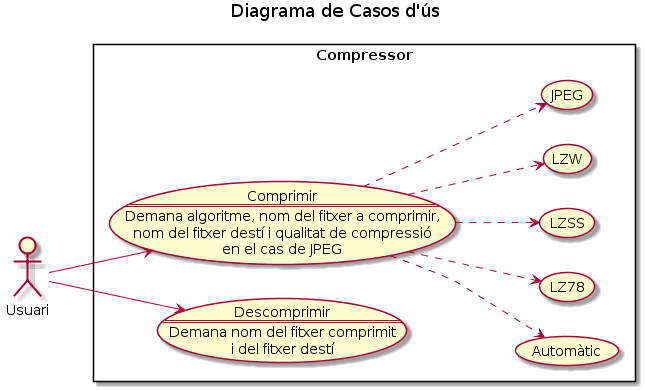

The diagram above was rendered by PlantUML. Its source (embedded in the PNG):
@startuml
left to right direction

title Diagrama de Casos d'ús

rectangle "Compressor" {
    usecase Com as "Comprimir
    ==
    Demana algoritme, nom del fitxer a comprimir,
    nom del fitxer destí i qualitat de compressió 
    en el cas de JPEG"
    usecase Des as "Descomprimir
    ==
    Demana nom del fitxer comprimit
    i del fitxer destí"
    usecase (Automàtic) as Auto
    usecase (LZ78)
    usecase (LZSS)
    usecase (LZW)
    usecase (JPEG)
}

:Usuari:

Usuari --> Com
Usuari --> Des
(Com) ..> Auto
(Com) ..> (LZ78)
(Com) ..> (LZSS)
(Com) ..> (LZW)
(Com) ..> (JPEG)
@enduml